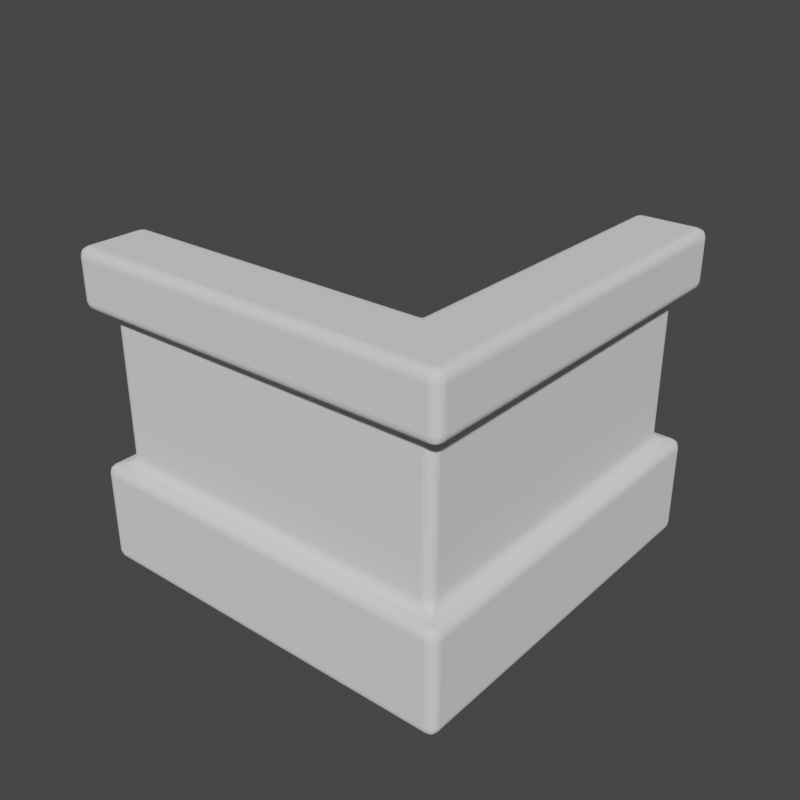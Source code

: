 # Source: new.blend  (saved by Blender 3.4.6; exported with 4.5.12 LTS)
import bpy
from mathutils import Matrix  # noqa: F401  (used for matrix-valued properties, if any)

bpy.ops.wm.read_factory_settings(use_empty=True)
scene = bpy.context.scene
scene.name = 'Scene'

# ---- collections
col_collection = bpy.data.collections.new('Collection'); scene.collection.children.link(col_collection)

# ---- world
world_world = bpy.data.worlds.new('World'); scene.world = world_world
world_world.use_nodes = True; world_world.node_tree.nodes.clear()
_N = world_world.node_tree.nodes; _L = world_world.node_tree.links
n0 = _N.new('ShaderNodeOutputWorld'); n0.name = 'World Output'; n0.location = (300, 300)
n1 = _N.new('ShaderNodeBackground'); n1.name = 'Background'; n1.location = (10, 300)
n1.inputs[0].default_value = (0.05088, 0.05088, 0.05088, 1.0)
_L.new(n1.outputs[0], n0.inputs[0])
n0.is_active_output = True
world_world.color = (0.05088, 0.05088, 0.05088)
world_world.use_sun_shadow = False
world_world.sun_shadow_jitter_overblur = 0.0

# ---- meshes
me_002 = bpy.data.meshes.new('Плоскость.002')
me_002.from_pydata([(-1.0, -1.0, 0.0), (1.0, -1.0, 0.0), (-1.0, 1.0, 0.0), (1.0, 1.0, 0.0)], [], [(0, 1, 3, 2)])
_uv = me_002.uv_layers.new(name='UVКарта')
_uv.uv.foreach_set('vector', [0.0, 0.0, 1.0, 0.0, 1.0, 1.0, 0.0, 1.0])
me_002.update()
me_003 = bpy.data.meshes.new('Плоскость.003')
me_003.from_pydata([(-1.0, -1.0, 0.0), (1.0, -1.0, 0.0), (-1.0, 1.0, 0.0), (1.0, 1.0, 0.0)], [], [(0, 1, 3, 2)])
_uv = me_003.uv_layers.new(name='UVКарта')
_uv.uv.foreach_set('vector', [0.0, 0.0, 1.0, 0.0, 1.0, 1.0, 0.0, 1.0])
me_003.update()
me_x = bpy.data.meshes.new('Куб')
me_x.from_pydata([(-1.0, -1.23, -1.0), (-1.0, -1.23, 1.0), (1.23, -1.23, -1.0), (1.23, -1.23, 1.0), (1.23, 1.0, -1.0), (1.23, 1.0, 1.0), (-1.0, -1.0, -1.0), (-1.0, -1.0, 1.0), (1.0, -1.0, -1.0), (1.0, -1.0, 1.0), (1.0, 1.0, -1.0), (1.0, 1.0, 1.0), (-1.115, -1.345, 1.0), (-1.115, -1.345, -1.0), (1.345, -1.345, 1.0), (1.345, 1.115, 1.0), (1.345, 1.115, -1.0), (1.345, -1.345, -1.0), (-1.0, -1.23, -0.3465), (-1.0, -1.23, 0.6319), (1.23, 1.0, 0.6319), (1.23, 1.0, -0.3465), (1.23, -1.23, -0.3465), (1.23, -1.23, 0.6319), (-1.0, -1.0, 0.6319), (-1.0, -1.0, -0.3465), (1.0, 1.0, -0.3465), (1.0, 1.0, 0.6319), (1.0, -1.0, 0.6319), (1.0, -1.0, -0.3465), (0.8849, -0.8849, -1.0), (0.8849, 1.115, -1.0), (0.8849, 1.115, 1.0), (0.8849, -0.8849, 1.0), (-1.115, -0.8849, -1.0), (-1.115, -0.8849, 1.0), (1.345, 1.115, -0.3465), (0.8849, 1.115, -0.3465), (0.8849, 1.115, 0.6319), (1.345, 1.115, 0.6319), (-1.115, -1.345, 0.6319), (-1.115, -0.8849, 0.6319), (-1.115, -0.8849, -0.3465), (-1.115, -1.345, -0.3465), (0.8849, -0.8849, 0.6319), (0.8849, -0.8849, -0.3465), (1.345, -1.345, 0.6319), (1.345, -1.345, -0.3465)], [], [(8, 6, 34, 30), (21, 22, 47, 36), (15, 39, 38, 32), (11, 5, 15, 32), (23, 20, 39, 46), (26, 21, 36, 37), (4, 2, 8, 10), (3, 5, 11, 9), (2, 0, 6, 8), (1, 3, 9, 7), (4, 10, 31, 16), (5, 3, 14, 15), (28, 24, 41, 44), (9, 11, 32, 33), (22, 18, 43, 47), (2, 4, 16, 17), (21, 26, 27, 20), (19, 24, 25, 18), (24, 28, 29, 25), (28, 27, 26, 29), (23, 19, 18, 22), (20, 23, 22, 21), (18, 25, 42, 43), (16, 36, 47, 17), (30, 34, 42, 45), (17, 47, 43, 13), (39, 15, 14, 46), (44, 41, 35, 33), (46, 14, 12, 40), (31, 30, 45, 37), (38, 44, 33, 32), (13, 43, 42, 34), (36, 16, 31, 37), (40, 12, 35, 41), (25, 29, 45, 42), (0, 2, 17, 13), (20, 27, 38, 39), (7, 9, 33, 35), (27, 28, 44, 38), (3, 1, 12, 14), (6, 0, 13, 34), (29, 26, 37, 45), (24, 19, 40, 41), (1, 7, 35, 12), (19, 23, 46, 40), (10, 8, 30, 31)])
_uv = me_x.uv_layers.new(name='UVКарта')
_uv.uv.foreach_set('vector', [0.375, 0.75, 0.375, 1.0, 0.375, 1.0, 0.375, 0.75, 0.4389, 0.5, 0.4389, 0.75, 0.4389, 0.75, 0.4389, 0.5, 0.625, 0.5, 0.5611, 0.5, 0.5611, 0.5, 0.625, 0.5, 0.625, 0.5, 0.625, 0.5, 0.625, 0.5, 0.625, 0.5, 0.5611, 0.75, 0.5611, 0.5, 0.5611, 0.5, 0.5611, 0.75, 0.4389, 0.5, 0.4389, 0.5, 0.4389, 0.5, 0.4389, 0.5, 0.375, 0.5, 0.375, 0.75, 0.375, 0.75, 0.375, 0.5, 0.625, 0.75, 0.625, 0.5, 0.625, 0.5, 0.625, 0.75, 0.375, 0.75, 0.375, 1.0, 0.375, 1.0, 0.375, 0.75, 0.625, 1.0, 0.625, 0.75, 0.625, 0.75, 0.625, 1.0, 0.375, 0.5, 0.375, 0.5, 0.375, 0.5, 0.375, 0.5, 0.625, 0.5, 0.625, 0.75, 0.625, 0.75, 0.625, 0.5, 0.5611, 0.75, 0.5611, 1.0, 0.5611, 1.0, 0.5611, 0.75, 0.625, 0.75, 0.625, 0.5, 0.625, 0.5, 0.625, 0.75, 0.4389, 0.75, 0.4389, 1.0, 0.4389, 1.0, 0.4389, 0.75, 0.375, 0.75, 0.375, 0.5, 0.375, 0.5, 0.375, 0.75, 0.4389, 0.5, 0.4389, 0.5, 0.5611, 0.5, 0.5611, 0.5, 0.5611, 1.0, 0.5611, 1.0, 0.4389, 1.0, 0.4389, 1.0, 0.5611, 1.0, 0.5611, 0.75, 0.4389, 0.75, 0.4389, 1.0, 0.5611, 0.75, 0.5611, 0.5, 0.4389, 0.5, 0.4389, 0.75, 0.5611, 0.75, 0.5611, 1.0, 0.4389, 1.0, 0.4389, 0.75, 0.5611, 0.5, 0.5611, 0.75, 0.4389, 0.75, 0.4389, 0.5, 0.4389, 1.0, 0.4389, 1.0, 0.4389, 1.0, 0.4389, 1.0, 0.375, 0.5, 0.4389, 0.5, 0.4389, 0.75, 0.375, 0.75, 0.375, 0.75, 0.375, 1.0, 0.4389, 1.0, 0.4389, 0.75, 0.375, 0.75, 0.4389, 0.75, 0.4389, 1.0, 0.375, 1.0, 0.5611, 0.5, 0.625, 0.5, 0.625, 0.75, 0.5611, 0.75, 0.5611, 0.75, 0.5611, 1.0, 0.625, 1.0, 0.625, 0.75, 0.5611, 0.75, 0.625, 0.75, 0.625, 1.0, 0.5611, 1.0, 0.375, 0.5, 0.375, 0.75, 0.4389, 0.75, 0.4389, 0.5, 0.5611, 0.5, 0.5611, 0.75, 0.625, 0.75, 0.625, 0.5, 0.375, 1.0, 0.4389, 1.0, 0.4389, 1.0, 0.375, 1.0, 0.4389, 0.5, 0.375, 0.5, 0.375, 0.5, 0.4389, 0.5, 0.5611, 1.0, 0.625, 1.0, 0.625, 1.0, 0.5611, 1.0, 0.4389, 1.0, 0.4389, 0.75, 0.4389, 0.75, 0.4389, 1.0, 0.375, 1.0, 0.375, 0.75, 0.375, 0.75, 0.375, 1.0, 0.5611, 0.5, 0.5611, 0.5, 0.5611, 0.5, 0.5611, 0.5, 0.625, 1.0, 0.625, 0.75, 0.625, 0.75, 0.625, 1.0, 0.5611, 0.5, 0.5611, 0.75, 0.5611, 0.75, 0.5611, 0.5, 0.625, 0.75, 0.625, 1.0, 0.625, 1.0, 0.625, 0.75, 0.375, 1.0, 0.375, 1.0, 0.375, 1.0, 0.375, 1.0, 0.4389, 0.75, 0.4389, 0.5, 0.4389, 0.5, 0.4389, 0.75, 0.5611, 1.0, 0.5611, 1.0, 0.5611, 1.0, 0.5611, 1.0, 0.625, 1.0, 0.625, 1.0, 0.625, 1.0, 0.625, 1.0, 0.5611, 1.0, 0.5611, 0.75, 0.5611, 0.75, 0.5611, 1.0, 0.375, 0.5, 0.375, 0.75, 0.375, 0.75, 0.375, 0.5])
me_x.update()

# ---- objects
ob_x = bpy.data.objects.new('Пол', me_002)
ob_x_1 = bpy.data.objects.new('Паркет', me_003)
ob_x_2 = bpy.data.objects.new('Стены', me_x)

# ---- transforms, parenting, visibility, modifiers, constraints
ob_x.location = (-0.003819, -0.4394, 0.4432)
ob_x.scale = (2.0, 2.0, 2.0)
_m = ob_x.modifiers.new('Объёмность', 'SOLIDIFY')
_m.thickness = 0.2
_m = ob_x.modifiers.new('Фаска', 'BEVEL')
_m.width = 0.03
_m.width_pct = 0.03
_m.segments = 10
ob_x_1.location = (-0.003819, 1.208, 0.5464)
ob_x_1.scale = (2.0, 0.3168, 2.0)
_m = ob_x_1.modifiers.new('Объёмность', 'SOLIDIFY')
_m.thickness = 0.05
_m = ob_x_1.modifiers.new('Фаска', 'BEVEL')
_m.width = 0.03
_m.width_pct = 0.03
_m.segments = 5
_m = ob_x_1.modifiers.new('Массив', 'ARRAY')
_m.count = 6
_m.relative_offset_displace = (0.0, -1.03, 0.0)
ob_x_2.location = (-0.003819, -0.4553, 2.054)
ob_x_2.scale = (2.0, 2.0, 2.0)
_m = ob_x_2.modifiers.new('Фаска', 'BEVEL')
_m.segments = 5

# ---- collection membership
col_collection.objects.link(ob_x)
col_collection.objects.link(ob_x_1)
col_collection.objects.link(ob_x_2)

# ---- scene / render settings (as saved in the file)
scene.camera = ob_x
scene.frame_start = 1; scene.frame_end = 250; scene.frame_set(1)
scene.render.engine = 'CYCLES'
scene.render.resolution_x = 2000
scene.render.resolution_y = 2000
scene.cycles.sampling_pattern = 'TABULATED_SOBOL'
scene.cycles.use_light_tree = False
scene.view_settings.look = 'High Contrast'
scene.view_settings.view_transform = 'Filmic'
bpy.context.view_layer.update()

# ---- added for rendering (the .blend has no active camera and no usable light): camera, sun
cam_auto = bpy.data.cameras.new('AutoCamera')
cam_auto.lens = 50.0
cam_auto.sensor_width = 36.0
cam_auto.clip_end = 1000.0
ob_auto_camera = bpy.data.objects.new('AutoCamera', cam_auto)
scene.collection.objects.link(ob_auto_camera)
ob_auto_camera.location = (7.65738, -9.60278, 7.99375)
ob_auto_camera.rotation_euler = (1.09748, -7.21219e-08, 0.694738)
scene.camera = ob_auto_camera
light_auto_sun = bpy.data.lights.new('AutoSun', 'SUN')
light_auto_sun.energy = 3.0
light_auto_sun.angle = 0.0523599
ob_auto_sun = bpy.data.objects.new('AutoSun', light_auto_sun)
scene.collection.objects.link(ob_auto_sun)
ob_auto_sun.rotation_euler = (0.872665, 0.174533, 0.523599)
bpy.context.view_layer.update()
